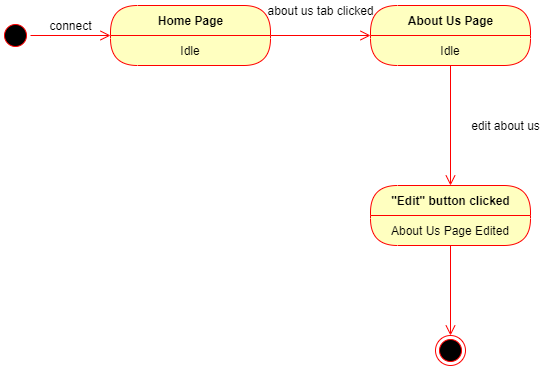

The diagram above was exported from draw.io. Its source (the exported page's mxGraphModel, read from the mxfile embedded in the PNG):
<mxGraphModel dx="1806" dy="835" grid="1" gridSize="10" guides="1" tooltips="1" connect="1" arrows="1" fold="1" page="1" pageScale="1" pageWidth="850" pageHeight="1100" math="0" shadow="0">
  <root>
    <mxCell id="0" />
    <mxCell id="1" parent="0" />
    <mxCell id="8Xr2TulYAM0WNPrpf8bF-1" value="" style="ellipse;html=1;shape=startState;fillColor=#000000;strokeColor=#ff0000;" vertex="1" parent="1">
      <mxGeometry x="60" y="145" width="30" height="30" as="geometry" />
    </mxCell>
    <mxCell id="8Xr2TulYAM0WNPrpf8bF-2" value="" style="edgeStyle=orthogonalEdgeStyle;html=1;verticalAlign=bottom;endArrow=open;endSize=8;strokeColor=#ff0000;" edge="1" source="8Xr2TulYAM0WNPrpf8bF-1" parent="1" target="8Xr2TulYAM0WNPrpf8bF-4">
      <mxGeometry relative="1" as="geometry">
        <mxPoint x="170" y="165" as="targetPoint" />
      </mxGeometry>
    </mxCell>
    <mxCell id="8Xr2TulYAM0WNPrpf8bF-3" value="connect" style="text;html=1;align=center;verticalAlign=middle;resizable=0;points=[];autosize=1;" vertex="1" parent="1">
      <mxGeometry x="100" y="140" width="60" height="20" as="geometry" />
    </mxCell>
    <mxCell id="8Xr2TulYAM0WNPrpf8bF-6" value="" style="edgeStyle=orthogonalEdgeStyle;html=1;verticalAlign=bottom;endArrow=open;endSize=8;strokeColor=#ff0000;" edge="1" source="8Xr2TulYAM0WNPrpf8bF-4" parent="1" target="8Xr2TulYAM0WNPrpf8bF-9">
      <mxGeometry relative="1" as="geometry">
        <mxPoint x="430" y="160" as="targetPoint" />
      </mxGeometry>
    </mxCell>
    <mxCell id="8Xr2TulYAM0WNPrpf8bF-4" value="Home Page" style="swimlane;html=1;fontStyle=1;align=center;verticalAlign=middle;childLayout=stackLayout;horizontal=1;startSize=30;horizontalStack=0;resizeParent=0;resizeLast=1;container=0;fontColor=#000000;collapsible=0;rounded=1;arcSize=30;strokeColor=#ff0000;fillColor=#ffffc0;swimlaneFillColor=#ffffc0;dropTarget=0;" vertex="1" parent="1">
      <mxGeometry x="170" y="130" width="160" height="60" as="geometry" />
    </mxCell>
    <mxCell id="8Xr2TulYAM0WNPrpf8bF-5" value="Idle" style="text;html=1;strokeColor=none;fillColor=none;align=center;verticalAlign=middle;spacingLeft=4;spacingRight=4;whiteSpace=wrap;overflow=hidden;rotatable=0;fontColor=#000000;" vertex="1" parent="8Xr2TulYAM0WNPrpf8bF-4">
      <mxGeometry y="30" width="160" height="30" as="geometry" />
    </mxCell>
    <mxCell id="8Xr2TulYAM0WNPrpf8bF-8" value="about us tab clicked" style="text;html=1;align=center;verticalAlign=middle;resizable=0;points=[];autosize=1;" vertex="1" parent="1">
      <mxGeometry x="320" y="125" width="120" height="20" as="geometry" />
    </mxCell>
    <mxCell id="8Xr2TulYAM0WNPrpf8bF-11" value="" style="edgeStyle=orthogonalEdgeStyle;html=1;verticalAlign=bottom;endArrow=open;endSize=8;strokeColor=#ff0000;" edge="1" source="8Xr2TulYAM0WNPrpf8bF-9" parent="1" target="8Xr2TulYAM0WNPrpf8bF-21">
      <mxGeometry relative="1" as="geometry">
        <mxPoint x="510" y="310" as="targetPoint" />
      </mxGeometry>
    </mxCell>
    <mxCell id="8Xr2TulYAM0WNPrpf8bF-9" value="About Us Page" style="swimlane;html=1;fontStyle=1;align=center;verticalAlign=middle;childLayout=stackLayout;horizontal=1;startSize=30;horizontalStack=0;resizeParent=0;resizeLast=1;container=0;fontColor=#000000;collapsible=0;rounded=1;arcSize=30;strokeColor=#ff0000;fillColor=#ffffc0;swimlaneFillColor=#ffffc0;dropTarget=0;" vertex="1" parent="1">
      <mxGeometry x="430" y="130" width="160" height="60" as="geometry" />
    </mxCell>
    <mxCell id="8Xr2TulYAM0WNPrpf8bF-10" value="Idle" style="text;html=1;strokeColor=none;fillColor=none;align=center;verticalAlign=middle;spacingLeft=4;spacingRight=4;whiteSpace=wrap;overflow=hidden;rotatable=0;fontColor=#000000;" vertex="1" parent="8Xr2TulYAM0WNPrpf8bF-9">
      <mxGeometry y="30" width="160" height="30" as="geometry" />
    </mxCell>
    <mxCell id="8Xr2TulYAM0WNPrpf8bF-15" value="Subtitle" style="text;html=1;strokeColor=none;fillColor=none;align=center;verticalAlign=middle;spacingLeft=4;spacingRight=4;whiteSpace=wrap;overflow=hidden;rotatable=0;fontColor=#000000;" vertex="1" parent="8Xr2TulYAM0WNPrpf8bF-9">
      <mxGeometry y="60" width="160" as="geometry" />
    </mxCell>
    <mxCell id="8Xr2TulYAM0WNPrpf8bF-20" value="edit about us" style="text;html=1;align=center;verticalAlign=middle;resizable=0;points=[];autosize=1;" vertex="1" parent="1">
      <mxGeometry x="525" y="240" width="80" height="20" as="geometry" />
    </mxCell>
    <mxCell id="8Xr2TulYAM0WNPrpf8bF-23" value="" style="edgeStyle=orthogonalEdgeStyle;html=1;verticalAlign=bottom;endArrow=open;endSize=8;strokeColor=#ff0000;" edge="1" source="8Xr2TulYAM0WNPrpf8bF-21" parent="1" target="8Xr2TulYAM0WNPrpf8bF-26">
      <mxGeometry relative="1" as="geometry">
        <mxPoint x="510" y="460" as="targetPoint" />
      </mxGeometry>
    </mxCell>
    <mxCell id="8Xr2TulYAM0WNPrpf8bF-21" value="&quot;Edit&quot; button clicked" style="swimlane;html=1;fontStyle=1;align=center;verticalAlign=middle;childLayout=stackLayout;horizontal=1;startSize=30;horizontalStack=0;resizeParent=0;resizeLast=1;container=0;fontColor=#000000;collapsible=0;rounded=1;arcSize=30;strokeColor=#ff0000;fillColor=#ffffc0;swimlaneFillColor=#ffffc0;dropTarget=0;" vertex="1" parent="1">
      <mxGeometry x="430" y="310" width="160" height="60" as="geometry" />
    </mxCell>
    <mxCell id="8Xr2TulYAM0WNPrpf8bF-22" value="About Us Page Edited" style="text;html=1;strokeColor=none;fillColor=none;align=center;verticalAlign=middle;spacingLeft=4;spacingRight=4;whiteSpace=wrap;overflow=hidden;rotatable=0;fontColor=#000000;" vertex="1" parent="8Xr2TulYAM0WNPrpf8bF-21">
      <mxGeometry y="30" width="160" height="30" as="geometry" />
    </mxCell>
    <mxCell id="8Xr2TulYAM0WNPrpf8bF-24" value="Subtitle" style="text;html=1;strokeColor=none;fillColor=none;align=center;verticalAlign=middle;spacingLeft=4;spacingRight=4;whiteSpace=wrap;overflow=hidden;rotatable=0;fontColor=#000000;" vertex="1" parent="8Xr2TulYAM0WNPrpf8bF-21">
      <mxGeometry y="60" width="160" as="geometry" />
    </mxCell>
    <mxCell id="8Xr2TulYAM0WNPrpf8bF-26" value="" style="ellipse;html=1;shape=endState;fillColor=#000000;strokeColor=#ff0000;" vertex="1" parent="1">
      <mxGeometry x="495" y="460" width="30" height="30" as="geometry" />
    </mxCell>
  </root>
</mxGraphModel>